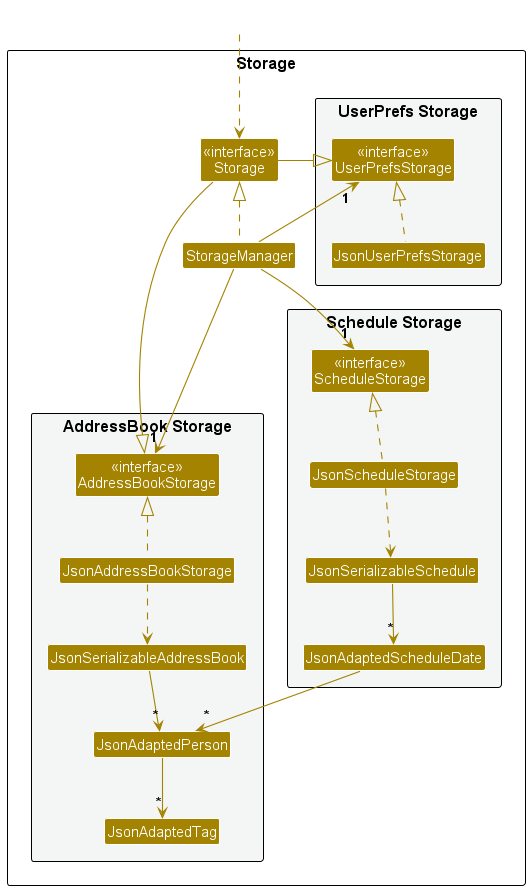

The diagram above was rendered by PlantUML. Its source (embedded in the PNG):
@startuml
!include style.puml
skinparam arrowThickness 1.1
skinparam arrowColor STORAGE_COLOR
skinparam classBackgroundColor STORAGE_COLOR

package Storage as StoragePackage {

package "UserPrefs Storage" #F4F6F6{
Class "<<interface>>\nUserPrefsStorage" as UserPrefsStorage
Class JsonUserPrefsStorage
}

Class "<<interface>>\nStorage" as Storage
Class StorageManager

package "AddressBook Storage" #F4F6F6{
Class "<<interface>>\nAddressBookStorage" as AddressBookStorage
Class JsonAddressBookStorage
Class JsonSerializableAddressBook
Class JsonAdaptedPerson
Class JsonAdaptedTag
}

package "Schedule Storage" #F4F6F6{
Class "<<interface>>\nScheduleStorage" as ScheduleStorage
Class JsonScheduleStorage
Class JsonSerializableSchedule
Class JsonAdaptedScheduleDate
}

}

Class HiddenOutside #FFFFFF
HiddenOutside ..> Storage

StorageManager .up.|> Storage
StorageManager -down-> "1" UserPrefsStorage
StorageManager -down-> "1" AddressBookStorage
StorageManager -down-> "1" ScheduleStorage

Storage -left-|> UserPrefsStorage
Storage -right-|> AddressBookStorage

JsonUserPrefsStorage .up.|> UserPrefsStorage
JsonAddressBookStorage .up.|> AddressBookStorage
JsonAddressBookStorage ..> JsonSerializableAddressBook
JsonSerializableAddressBook --> "*" JsonAdaptedPerson
JsonAdaptedPerson --> "*" JsonAdaptedTag

JsonScheduleStorage .up.|> ScheduleStorage
JsonScheduleStorage ..> JsonSerializableSchedule
JsonSerializableSchedule --> "*" JsonAdaptedScheduleDate
JsonAdaptedScheduleDate --> "*" JsonAdaptedPerson

@enduml